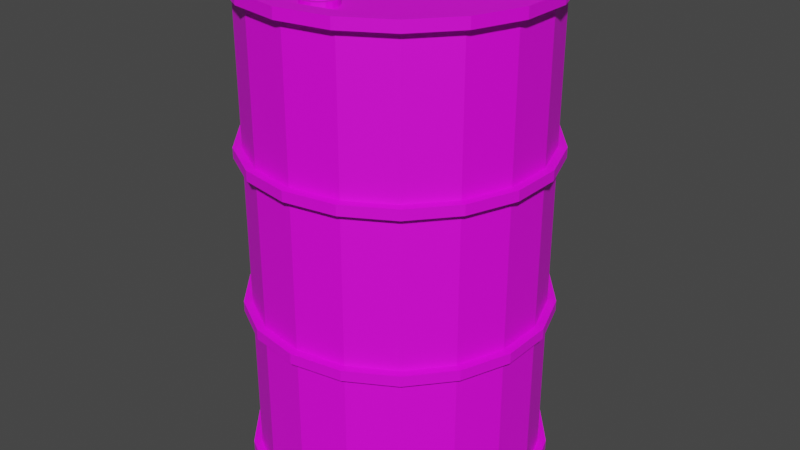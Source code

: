 # Source: barrel.blend  (saved by Blender 2.81.16; exported with 4.5.12 LTS)
import bpy
from mathutils import Matrix  # noqa: F401  (used for matrix-valued properties, if any)

bpy.ops.wm.read_factory_settings(use_empty=True)
scene = bpy.context.scene
scene.name = 'Scene'

# ---- collections
col_collection = bpy.data.collections.new('Collection'); scene.collection.children.link(col_collection)

# ---- images (referenced by path relative to the original .blend; pixels are not part of the script)
import os
ASSET_DIR = os.environ.get("B2B_ASSET_DIR", "")  # directory of the original .blend (textures are referenced by path, not embedded)
HERE = os.path.dirname(os.path.abspath(__file__))  # packed textures are extracted next to this script under _unpacked/

def load_image(name, relpath, width, height, colorspace="sRGB"):
    """Load a texture the original file referenced (path relative to the .blend, or extracted next to this script)."""
    p = next((c for c in (os.path.join(HERE, relpath), os.path.join(ASSET_DIR, relpath)) if relpath and os.path.exists(c)), "")
    if p:
        img = bpy.data.images.load(p, check_existing=True)
        img.name = name
    else:  # same state as the original file: an image datablock whose file is absent (Cycles renders it pink)
        img = bpy.data.images.new(name, width, height)
        img.source = "FILE"
        img.filepath = "//" + (relpath or name)
    img.colorspace_settings.name = colorspace
    return img
img_base_color = load_image('Base color', 'Oil barrel color.png', 1024, 1024, 'sRGB')

# ---- materials (node trees are filled in below, after node groups)
mat_material_002 = bpy.data.materials.new('Material.002')
mat_material_002.use_transparent_shadow = False

# ---- material node trees
mat_material_002.use_nodes = True; mat_material_002.node_tree.nodes.clear()
_N = mat_material_002.node_tree.nodes; _L = mat_material_002.node_tree.links
n0 = _N.new('ShaderNodeOutputMaterial'); n0.name = 'Material Output'; n0.location = (300, 300)
n1 = _N.new('ShaderNodeBsdfPrincipled'); n1.name = 'Principled BSDF'; n1.location = (10, 300)
n1.distribution = 'GGX'
n1.subsurface_method = 'BURLEY'
n1.inputs[3].default_value = 1.45
n1.inputs[27].default_value = (0.0, 0.0, 0.0, 1.0)
n1.inputs[28].default_value = 1.0
n2 = _N.new('ShaderNodeTexImage'); n2.name = 'Image Texture'; n2.location = (-280, 275)
n2.image = img_base_color
_L.new(n1.outputs[0], n0.inputs[0])
_L.new(n2.outputs[0], n1.inputs[0])
n0.is_active_output = True

# ---- world
world_world = bpy.data.worlds.new('World'); scene.world = world_world
world_world.use_nodes = True; world_world.node_tree.nodes.clear()
_N = world_world.node_tree.nodes; _L = world_world.node_tree.links
n0 = _N.new('ShaderNodeOutputWorld'); n0.name = 'World Output'; n0.location = (300, 300)
n1 = _N.new('ShaderNodeBackground'); n1.name = 'Background'; n1.location = (10, 300)
n1.inputs[0].default_value = (0.05088, 0.05088, 0.05088, 1.0)
_L.new(n1.outputs[0], n0.inputs[0])
n0.is_active_output = True
world_world.color = (0.05088, 0.05088, 0.05088)
world_world.use_sun_shadow = False
world_world.sun_shadow_jitter_overblur = 0.0

# ---- meshes
me_cylinder = bpy.data.meshes.new('Cylinder')
me_cylinder.from_pydata([(6.074e-09, 1.166, 0.1419), (4.777e-09, 1.104, 4.115), (0.3988, 1.096, 0.1419), (0.3775, 1.037, 4.115), (0.7495, 0.8932, 0.1419), (0.7095, 0.8455, 4.115), (1.01, 0.583, 0.1419), (0.9558, 0.5519, 4.115), (1.148, 0.2025, 0.1419), (1.087, 0.1917, 4.115), (1.148, -0.2025, 0.1419), (1.087, -0.1917, 4.115), (1.01, -0.583, 0.1419), (0.9558, -0.5519, 4.115), (0.7495, -0.8932, 0.1419), (0.7095, -0.8455, 4.115), (0.3988, -1.096, 0.1419), (0.3775, -1.037, 4.115), (1.821e-07, -1.166, 0.1419), (1.714e-07, -1.104, 4.115), (-0.3988, -1.096, 0.1419), (-0.3775, -1.037, 4.115), (-0.7495, -0.8932, 0.1419), (-0.7095, -0.8455, 4.115), (-1.01, -0.583, 0.1419), (-0.9558, -0.5519, 4.115), (-1.148, -0.2025, 0.1419), (-1.087, -0.1917, 4.115), (-1.148, 0.2025, 0.1419), (-1.087, 0.1917, 4.115), (-1.01, 0.583, 0.1419), (-0.9558, 0.5519, 4.115), (-0.7495, 0.8932, 0.1419), (-0.7095, 0.8455, 4.115), (-0.3988, 1.096, 0.1419), (-0.3775, 1.037, 4.115), (6.074e-09, 1.166, 0.1985), (6.074e-09, 1.166, 4.03), (0.3988, 1.096, 4.03), (0.3988, 1.096, 0.1985), (0.7495, 0.8932, 4.03), (0.7495, 0.8932, 0.1985), (1.01, 0.583, 4.03), (1.01, 0.583, 0.1985), (1.148, 0.2025, 4.03), (1.148, 0.2025, 0.1985), (1.148, -0.2025, 4.03), (1.148, -0.2025, 0.1985), (1.01, -0.583, 4.03), (1.01, -0.583, 0.1985), (0.7495, -0.8932, 4.03), (0.7495, -0.8932, 0.1985), (0.3988, -1.096, 4.03), (0.3988, -1.096, 0.1985), (1.821e-07, -1.166, 4.03), (1.821e-07, -1.166, 0.1985), (-0.3988, -1.096, 4.03), (-0.3988, -1.096, 0.1985), (-0.7495, -0.8932, 4.03), (-0.7495, -0.8932, 0.1985), (-1.01, -0.583, 4.03), (-1.01, -0.583, 0.1985), (-1.148, -0.2025, 4.03), (-1.148, -0.2025, 0.1985), (-1.148, 0.2025, 4.03), (-1.148, 0.2025, 0.1985), (-1.01, 0.583, 4.03), (-1.01, 0.583, 0.1985), (-0.7495, 0.8932, 4.03), (-0.7495, 0.8932, 0.1985), (-0.3988, 1.096, 4.03), (-0.3988, 1.096, 0.1985), (6.074e-09, 1.166, 1.476), (6.074e-09, 1.166, 2.86), (0.3988, 1.096, 2.86), (0.3988, 1.096, 1.476), (0.7495, 0.8932, 2.86), (0.7495, 0.8932, 1.476), (1.01, 0.583, 2.86), (1.01, 0.583, 1.476), (1.148, 0.2025, 2.86), (1.148, 0.2025, 1.476), (1.148, -0.2025, 2.86), (1.148, -0.2025, 1.476), (1.01, -0.583, 2.86), (1.01, -0.583, 1.476), (0.7495, -0.8932, 2.86), (0.7495, -0.8932, 1.476), (0.3988, -1.096, 2.86), (0.3988, -1.096, 1.476), (1.821e-07, -1.166, 2.86), (1.821e-07, -1.166, 1.476), (-0.3988, -1.096, 2.86), (-0.3988, -1.096, 1.476), (-0.7495, -0.8932, 2.86), (-0.7495, -0.8932, 1.476), (-1.01, -0.583, 2.86), (-1.01, -0.583, 1.476), (-1.148, -0.2025, 2.86), (-1.148, -0.2025, 1.476), (-1.148, 0.2025, 2.86), (-1.148, 0.2025, 1.476), (-1.01, 0.583, 2.86), (-1.01, 0.583, 1.476), (-0.7495, 0.8932, 2.86), (-0.7495, 0.8932, 1.476), (-0.3988, 1.096, 2.86), (-0.3988, 1.096, 1.476), (6.074e-09, 1.166, 1.561), (6.074e-09, 1.166, 2.78), (0.3988, 1.096, 2.78), (0.3988, 1.096, 1.561), (0.7495, 0.8932, 2.78), (0.7495, 0.8932, 1.561), (1.01, 0.583, 2.78), (1.01, 0.583, 1.561), (1.148, 0.2025, 2.78), (1.148, 0.2025, 1.561), (1.148, -0.2025, 2.78), (1.148, -0.2025, 1.561), (1.01, -0.583, 2.78), (1.01, -0.583, 1.561), (0.7495, -0.8932, 2.78), (0.7495, -0.8932, 1.561), (0.3988, -1.096, 2.78), (0.3988, -1.096, 1.561), (1.821e-07, -1.166, 2.78), (1.821e-07, -1.166, 1.561), (-0.3988, -1.096, 2.78), (-0.3988, -1.096, 1.561), (-0.7495, -0.8932, 2.78), (-0.7495, -0.8932, 1.561), (-1.01, -0.583, 2.78), (-1.01, -0.583, 1.561), (-1.148, -0.2025, 2.78), (-1.148, -0.2025, 1.561), (-1.148, 0.2025, 2.78), (-1.148, 0.2025, 1.561), (-1.01, 0.583, 2.78), (-1.01, 0.583, 1.561), (-0.7495, 0.8932, 2.78), (-0.7495, 0.8932, 1.561), (-0.3988, 1.096, 2.78), (-0.3988, 1.096, 1.561), (8.479e-09, 1.234, 0.1197), (0.4222, 1.16, 0.1197), (0.4222, 1.16, 4.116), (8.479e-09, 1.234, 4.116), (8.479e-09, 1.234, 4.029), (0.4222, 1.16, 0.2062), (0.7934, 0.9456, 0.1197), (0.7934, 0.9456, 4.116), (0.7934, 0.9456, 0.2062), (1.069, 0.6172, 0.1197), (1.069, 0.6172, 4.116), (1.069, 0.6172, 0.2062), (1.216, 0.2143, 0.1197), (1.216, 0.2143, 4.116), (1.216, 0.2143, 0.2062), (1.216, -0.2143, 0.1197), (1.216, -0.2143, 4.116), (1.216, -0.2143, 0.2062), (1.069, -0.6172, 0.1197), (1.069, -0.6172, 4.116), (1.069, -0.6172, 0.2062), (0.7934, -0.9456, 0.1197), (0.7934, -0.9456, 4.116), (0.7934, -0.9456, 0.2062), (0.4222, -1.16, 0.1197), (0.4222, -1.16, 4.116), (0.4222, -1.16, 0.2062), (1.949e-07, -1.234, 0.1197), (1.949e-07, -1.234, 4.116), (1.949e-07, -1.234, 0.2062), (-0.4222, -1.16, 0.1197), (-0.4222, -1.16, 4.116), (-0.4222, -1.16, 0.2062), (-0.7934, -0.9456, 0.1197), (-0.7934, -0.9456, 4.116), (-0.7934, -0.9456, 0.2062), (-1.069, -0.6172, 0.1197), (-1.069, -0.6172, 4.116), (-1.069, -0.6172, 0.2062), (-1.216, -0.2143, 0.1197), (-1.216, -0.2143, 4.116), (-1.216, -0.2143, 0.2062), (-1.216, 0.2143, 0.1197), (-1.216, 0.2143, 4.116), (-1.216, 0.2143, 0.2062), (-1.069, 0.6172, 0.1197), (-1.069, 0.6172, 4.116), (-1.069, 0.6172, 0.2062), (-0.7934, 0.9456, 0.1197), (-0.7934, 0.9456, 4.116), (-0.7934, 0.9456, 0.2062), (-0.4222, 1.16, 0.1197), (-0.4222, 1.16, 4.116), (-0.4222, 1.16, 0.2062), (8.479e-09, 1.234, 0.2062), (0.4222, 1.16, 4.029), (0.7934, 0.9456, 4.029), (1.069, 0.6172, 4.029), (1.216, 0.2143, 4.029), (1.216, -0.2143, 4.029), (1.069, -0.6172, 4.029), (0.7934, -0.9456, 4.029), (0.4222, -1.16, 4.029), (1.949e-07, -1.234, 4.029), (-0.4222, -1.16, 4.029), (-0.7934, -0.9456, 4.029), (-1.069, -0.6172, 4.029), (-1.216, -0.2143, 4.029), (-1.216, 0.2143, 4.029), (-1.069, 0.6172, 4.029), (-0.7934, 0.9456, 4.029), (-0.4222, 1.16, 4.029), (8.479e-09, 1.234, 2.777), (8.479e-09, 1.234, 2.86), (0.4222, 1.16, 1.561), (0.4222, 1.16, 1.475), (0.7934, 0.9456, 1.561), (0.7934, 0.9456, 1.475), (1.069, 0.6172, 1.561), (1.069, 0.6172, 1.475), (1.216, 0.2143, 1.561), (1.216, 0.2143, 1.475), (1.216, -0.2143, 1.561), (1.216, -0.2143, 1.475), (1.069, -0.6172, 1.561), (1.069, -0.6172, 1.475), (0.7934, -0.9456, 1.561), (0.7934, -0.9456, 1.475), (0.4222, -1.16, 1.561), (0.4222, -1.16, 1.475), (1.949e-07, -1.234, 1.561), (1.949e-07, -1.234, 1.475), (-0.4222, -1.16, 1.561), (-0.4222, -1.16, 1.475), (-0.7934, -0.9456, 1.561), (-0.7934, -0.9456, 1.475), (-1.069, -0.6172, 1.561), (-1.069, -0.6172, 1.475), (-1.216, -0.2143, 1.561), (-1.216, -0.2143, 1.475), (-1.216, 0.2143, 1.561), (-1.216, 0.2143, 1.475), (-1.069, 0.6172, 1.561), (-1.069, 0.6172, 1.475), (-0.7934, 0.9456, 1.561), (-0.7934, 0.9456, 1.475), (-0.4222, 1.16, 1.561), (-0.4222, 1.16, 1.475), (8.479e-09, 1.234, 1.475), (0.4222, 1.16, 2.86), (0.7934, 0.9456, 2.86), (1.069, 0.6172, 2.86), (1.216, 0.2143, 2.86), (1.216, -0.2143, 2.86), (1.069, -0.6172, 2.86), (0.7934, -0.9456, 2.86), (0.4222, -1.16, 2.86), (1.949e-07, -1.234, 2.86), (-0.4222, -1.16, 2.86), (-0.7934, -0.9456, 2.86), (-1.069, -0.6172, 2.86), (-1.216, -0.2143, 2.86), (-1.216, 0.2143, 2.86), (-1.069, 0.6172, 2.86), (-0.7934, 0.9456, 2.86), (-0.4222, 1.16, 2.86), (8.479e-09, 1.234, 1.561), (0.4222, 1.16, 2.777), (0.7934, 0.9456, 2.777), (1.069, 0.6172, 2.777), (1.216, 0.2143, 2.777), (1.216, -0.2143, 2.777), (1.069, -0.6172, 2.777), (0.7934, -0.9456, 2.777), (0.4222, -1.16, 2.777), (1.949e-07, -1.234, 2.777), (-0.4222, -1.16, 2.777), (-0.7934, -0.9456, 2.777), (-1.069, -0.6172, 2.777), (-1.216, -0.2143, 2.777), (-1.216, 0.2143, 2.777), (-1.069, 0.6172, 2.777), (-0.7934, 0.9456, 2.777), (-0.4222, 1.16, 2.777), (0.04763, -0.6779, 4.037), (3.756e-08, -0.6695, 4.037), (0.08952, -0.7021, 4.037), (0.1206, -0.7391, 4.037), (0.1371, -0.7846, 4.037), (0.1371, -0.833, 4.037), (0.1206, -0.8784, 4.037), (0.08952, -0.9155, 4.037), (0.04763, -0.9396, 4.037), (5.979e-08, -0.948, 4.037), (-0.04763, -0.9396, 4.037), (-0.08952, -0.9155, 4.037), (-0.1206, -0.8784, 4.037), (-0.1371, -0.833, 4.037), (-0.1371, -0.7846, 4.037), (-0.1206, -0.7391, 4.037), (-0.08952, -0.7021, 4.037), (-0.04763, -0.6779, 4.037), (0.3775, 1.037, 4.037), (4.777e-09, 1.104, 4.037), (0.7095, 0.8455, 4.037), (0.9558, 0.5519, 4.037), (1.087, 0.1917, 4.037), (1.087, -0.1917, 4.037), (0.9558, -0.5519, 4.037), (0.7095, -0.8455, 4.037), (0.3775, -1.037, 4.037), (1.714e-07, -1.104, 4.037), (-0.3775, -1.037, 4.037), (-0.7095, -0.8455, 4.037), (-0.9558, -0.5519, 4.037), (-1.087, -0.1917, 4.037), (-1.087, 0.1917, 4.037), (-0.9558, 0.5519, 4.037), (-0.7095, 0.8455, 4.037), (-0.3775, 1.037, 4.037), (0.03554, -0.7111, 4.085), (2.632e-08, -0.7049, 4.085), (0.06679, -0.7292, 4.085), (0.08998, -0.7568, 4.085), (0.1023, -0.7907, 4.085), (0.1023, -0.8268, 4.085), (0.08998, -0.8607, 4.085), (0.06679, -0.8884, 4.085), (0.03554, -0.9064, 4.085), (5.471e-08, -0.9127, 4.085), (-0.03554, -0.9064, 4.085), (-0.06679, -0.8884, 4.085), (-0.08998, -0.8607, 4.085), (-0.1023, -0.8268, 4.085), (-0.1023, -0.7907, 4.085), (-0.08998, -0.7568, 4.085), (-0.06679, -0.7292, 4.085), (-0.03554, -0.7111, 4.085), (0.04763, -0.6779, 4.085), (3.756e-08, -0.6695, 4.085), (0.08952, -0.7021, 4.085), (0.1206, -0.7391, 4.085), (0.1371, -0.7846, 4.085), (0.1371, -0.833, 4.085), (0.1206, -0.8784, 4.085), (0.08952, -0.9155, 4.085), (0.04763, -0.9396, 4.085), (5.979e-08, -0.948, 4.085), (-0.04763, -0.9396, 4.085), (-0.08952, -0.9155, 4.085), (-0.1206, -0.8784, 4.085), (-0.1371, -0.833, 4.085), (-0.1371, -0.7846, 4.085), (-0.1206, -0.7391, 4.085), (-0.08952, -0.7021, 4.085), (-0.04763, -0.6779, 4.085), (0.03554, -0.7111, 4.01), (2.632e-08, -0.7049, 4.01), (0.06679, -0.7292, 4.01), (0.08998, -0.7568, 4.01), (0.1023, -0.7907, 4.01), (0.1023, -0.8268, 4.01), (0.08998, -0.8607, 4.01), (0.06679, -0.8884, 4.01), (0.03554, -0.9064, 4.01), (5.471e-08, -0.9127, 4.01), (-0.03554, -0.9064, 4.01), (-0.06679, -0.8884, 4.01), (-0.08998, -0.8607, 4.01), (-0.1023, -0.8268, 4.01), (-0.1023, -0.7907, 4.01), (-0.08998, -0.7568, 4.01), (-0.06679, -0.7292, 4.01), (-0.03554, -0.7111, 4.01)], [], [(118, 116, 274, 275), (55, 57, 176, 173), (117, 119, 226, 224), (58, 56, 208, 209), (120, 118, 275, 276), (35, 1, 147, 196), (57, 59, 179, 176), (1, 3, 146, 147), (119, 121, 228, 226), (0, 34, 195, 144), (60, 58, 209, 210), (2, 0, 144, 145), (122, 120, 276, 277), (59, 61, 182, 179), (121, 123, 230, 228), (33, 35, 196, 193), (11, 9, 310, 311), (62, 60, 210, 211), (124, 122, 277, 278), (0, 2, 4, 6, 8, 10, 12, 14, 16, 18, 20, 22, 24, 26, 28, 30, 32, 34), (34, 32, 192, 195), (106, 70, 37, 73), (61, 63, 185, 182), (104, 68, 70, 106), (123, 125, 232, 230), (102, 66, 68, 104), (64, 62, 211, 212), (100, 64, 66, 102), (126, 124, 278, 279), (98, 62, 64, 100), (31, 33, 193, 190), (96, 60, 62, 98), (63, 65, 188, 185), (94, 58, 60, 96), (125, 127, 234, 232), (92, 56, 58, 94), (32, 30, 189, 192), (90, 54, 56, 92), (66, 64, 212, 213), (88, 52, 54, 90), (128, 126, 279, 280), (86, 50, 52, 88), (65, 67, 191, 188), (84, 48, 50, 86), (127, 129, 236, 234), (82, 46, 48, 84), (29, 31, 190, 187), (80, 44, 46, 82), (68, 66, 213, 214), (78, 42, 44, 80), (130, 128, 280, 281), (76, 40, 42, 78), (30, 28, 186, 189), (74, 38, 40, 76), (106, 73, 217, 269), (73, 37, 38, 74), (36, 72, 75, 39), (67, 69, 194, 191), (39, 75, 77, 41), (129, 131, 238, 236), (41, 77, 79, 43), (72, 107, 251, 252), (43, 79, 81, 45), (70, 68, 214, 215), (45, 81, 83, 47), (132, 130, 281, 282), (47, 83, 85, 49), (27, 29, 187, 184), (49, 85, 87, 51), (104, 106, 269, 268), (51, 87, 89, 53), (69, 71, 197, 194), (53, 89, 91, 55), (131, 133, 240, 238), (55, 91, 93, 57), (28, 26, 183, 186), (57, 93, 95, 59), (107, 105, 249, 251), (59, 95, 97, 61), (37, 70, 215, 148), (61, 97, 99, 63), (134, 132, 282, 283), (63, 99, 101, 65), (102, 104, 268, 267), (65, 101, 103, 67), (71, 36, 198, 197), (67, 103, 105, 69), (133, 135, 242, 240), (69, 105, 107, 71), (25, 27, 184, 181), (71, 107, 72, 36), (105, 103, 247, 249), (136, 134, 283, 284), (143, 142, 109, 108), (26, 24, 180, 183), (141, 140, 142, 143), (100, 102, 267, 266), (139, 138, 140, 141), (135, 137, 244, 242), (137, 136, 138, 139), (103, 101, 245, 247), (135, 134, 136, 137), (138, 136, 284, 285), (133, 132, 134, 135), (23, 25, 181, 178), (131, 130, 132, 133), (98, 100, 266, 265), (129, 128, 130, 131), (137, 139, 246, 244), (127, 126, 128, 129), (24, 22, 177, 180), (125, 124, 126, 127), (101, 99, 243, 245), (123, 122, 124, 125), (140, 138, 285, 286), (121, 120, 122, 123), (96, 98, 265, 264), (119, 118, 120, 121), (139, 141, 248, 246), (117, 116, 118, 119), (21, 23, 178, 175), (115, 114, 116, 117), (99, 97, 241, 243), (113, 112, 114, 115), (142, 140, 286, 287), (111, 110, 112, 113), (22, 20, 174, 177), (108, 109, 110, 111), (148, 147, 146, 199), (199, 146, 151, 200), (200, 151, 154, 201), (201, 154, 157, 202), (202, 157, 160, 203), (203, 160, 163, 204), (204, 163, 166, 205), (205, 166, 169, 206), (206, 169, 172, 207), (207, 172, 175, 208), (208, 175, 178, 209), (209, 178, 181, 210), (210, 181, 184, 211), (211, 184, 187, 212), (212, 187, 190, 213), (213, 190, 193, 214), (214, 193, 196, 215), (215, 196, 147, 148), (195, 197, 198, 144), (192, 194, 197, 195), (189, 191, 194, 192), (186, 188, 191, 189), (183, 185, 188, 186), (180, 182, 185, 183), (177, 179, 182, 180), (174, 176, 179, 177), (171, 173, 176, 174), (168, 170, 173, 171), (165, 167, 170, 168), (162, 164, 167, 165), (159, 161, 164, 162), (156, 158, 161, 159), (153, 155, 158, 156), (150, 152, 155, 153), (145, 149, 152, 150), (144, 198, 149, 145), (216, 217, 253, 271), (271, 253, 254, 272), (272, 254, 255, 273), (273, 255, 256, 274), (274, 256, 257, 275), (275, 257, 258, 276), (276, 258, 259, 277), (277, 259, 260, 278), (278, 260, 261, 279), (279, 261, 262, 280), (280, 262, 263, 281), (281, 263, 264, 282), (282, 264, 265, 283), (283, 265, 266, 284), (284, 266, 267, 285), (285, 267, 268, 286), (286, 268, 269, 287), (287, 269, 217, 216), (251, 250, 270, 252), (249, 248, 250, 251), (247, 246, 248, 249), (245, 244, 246, 247), (243, 242, 244, 245), (241, 240, 242, 243), (239, 238, 240, 241), (237, 236, 238, 239), (235, 234, 236, 237), (233, 232, 234, 235), (231, 230, 232, 233), (229, 228, 230, 231), (227, 226, 228, 229), (225, 224, 226, 227), (223, 222, 224, 225), (221, 220, 222, 223), (219, 218, 220, 221), (252, 270, 218, 219), (4, 2, 145, 150), (56, 54, 207, 208), (115, 117, 224, 222), (3, 5, 151, 146), (53, 55, 173, 170), (116, 114, 273, 274), (54, 52, 206, 207), (113, 115, 222, 220), (6, 4, 150, 153), (51, 53, 170, 167), (75, 72, 252, 219), (114, 112, 272, 273), (5, 7, 154, 151), (52, 50, 205, 206), (73, 74, 253, 217), (111, 113, 220, 218), (49, 51, 167, 164), (77, 75, 219, 221), (112, 110, 271, 272), (8, 6, 153, 156), (50, 48, 204, 205), (74, 76, 254, 253), (108, 111, 218, 270), (7, 9, 157, 154), (47, 49, 164, 161), (79, 77, 221, 223), (110, 109, 216, 271), (48, 46, 203, 204), (76, 78, 255, 254), (10, 8, 156, 159), (45, 47, 161, 158), (81, 79, 223, 225), (9, 11, 160, 157), (46, 44, 202, 203), (78, 80, 256, 255), (43, 45, 158, 155), (83, 81, 225, 227), (12, 10, 159, 162), (44, 42, 201, 202), (80, 82, 257, 256), (11, 13, 163, 160), (41, 43, 155, 152), (85, 83, 227, 229), (42, 40, 200, 201), (82, 84, 258, 257), (14, 12, 162, 165), (39, 41, 152, 149), (87, 85, 229, 231), (13, 15, 166, 163), (40, 38, 199, 200), (84, 86, 259, 258), (36, 39, 149, 198), (89, 87, 231, 233), (16, 14, 165, 168), (38, 37, 148, 199), (86, 88, 260, 259), (15, 17, 169, 166), (91, 89, 233, 235), (88, 90, 261, 260), (18, 16, 168, 171), (93, 91, 235, 237), (17, 19, 172, 169), (90, 92, 262, 261), (95, 93, 237, 239), (20, 18, 171, 174), (143, 108, 270, 250), (92, 94, 263, 262), (19, 21, 175, 172), (109, 142, 287, 216), (97, 95, 239, 241), (141, 143, 250, 248), (94, 96, 264, 263), (292, 291, 345, 346), (21, 19, 315, 316), (31, 29, 320, 321), (7, 5, 308, 309), (17, 15, 313, 314), (3, 1, 307, 306), (27, 25, 318, 319), (1, 35, 323, 307), (13, 11, 311, 312), (23, 21, 316, 317), (33, 31, 321, 322), (9, 7, 309, 310), (19, 17, 314, 315), (29, 27, 319, 320), (5, 3, 306, 308), (15, 13, 312, 313), (25, 23, 317, 318), (35, 33, 322, 323), (289, 288, 306, 307), (288, 290, 308, 306), (290, 291, 309, 308), (291, 292, 310, 309), (292, 293, 311, 310), (293, 294, 312, 311), (294, 295, 313, 312), (295, 296, 314, 313), (296, 297, 315, 314), (297, 298, 316, 315), (298, 299, 317, 316), (299, 300, 318, 317), (300, 301, 319, 318), (301, 302, 320, 319), (302, 303, 321, 320), (303, 304, 322, 321), (304, 305, 323, 322), (305, 289, 307, 323), (330, 329, 365, 366), (300, 299, 353, 354), (293, 292, 346, 347), (301, 300, 354, 355), (294, 293, 347, 348), (302, 301, 355, 356), (295, 294, 348, 349), (303, 302, 356, 357), (296, 295, 349, 350), (288, 289, 343, 342), (304, 303, 357, 358), (297, 296, 350, 351), (290, 288, 342, 344), (305, 304, 358, 359), (298, 297, 351, 352), (291, 290, 344, 345), (289, 305, 359, 343), (299, 298, 352, 353), (325, 324, 342, 343), (324, 326, 344, 342), (326, 327, 345, 344), (327, 328, 346, 345), (328, 329, 347, 346), (329, 330, 348, 347), (330, 331, 349, 348), (331, 332, 350, 349), (332, 333, 351, 350), (333, 334, 352, 351), (334, 335, 353, 352), (335, 336, 354, 353), (336, 337, 355, 354), (337, 338, 356, 355), (338, 339, 357, 356), (339, 340, 358, 357), (340, 341, 359, 358), (341, 325, 343, 359), (360, 361, 377, 376, 375, 374, 373, 372, 371, 370, 369, 368, 367, 366, 365, 364, 363, 362), (338, 337, 373, 374), (331, 330, 366, 367), (339, 338, 374, 375), (332, 331, 367, 368), (324, 325, 361, 360), (340, 339, 375, 376), (333, 332, 368, 369), (326, 324, 360, 362), (341, 340, 376, 377), (334, 333, 369, 370), (327, 326, 362, 363), (325, 341, 377, 361), (335, 334, 370, 371), (328, 327, 363, 364), (336, 335, 371, 372), (329, 328, 364, 365), (337, 336, 372, 373)])
_uv = me_cylinder.uv_layers.new(name='UVMap')
_uv.uv.foreach_set('vector', [0.419, 0.75, 0.4201, 0.6988, 0.4284, 0.699, 0.4273, 0.7503, 0.05238, 0.02754, 0.04524, 0.07627, 0.03732, 0.07528, 0.04497, 0.02509, 0.1789, 0.6998, 0.1793, 0.7516, 0.1709, 0.7517, 0.1704, 0.6998, 0.5732, 0.1189, 0.5688, 0.06537, 0.5777, 0.06433, 0.582, 0.1184, 0.4179, 0.8008, 0.419, 0.75, 0.4273, 0.7503, 0.4261, 0.801, 0.9096, 0.5267, 0.9096, 0.4773, 0.9262, 0.4744, 0.9262, 0.5296, 0.04524, 0.07627, 0.04097, 0.126, 0.03269, 0.1253, 0.03732, 0.07528, 0.9096, 0.4773, 0.8927, 0.431, 0.9073, 0.4225, 0.9262, 0.4744, 0.1793, 0.7516, 0.1802, 0.8031, 0.1718, 0.8033, 0.1709, 0.7517, 0.8666, 0.05234, 0.8214, 0.02638, 0.8246, 0.01764, 0.8726, 0.04521, 0.5755, 0.1725, 0.5732, 0.1189, 0.582, 0.1184, 0.5842, 0.1723, 0.9002, 0.0922, 0.8666, 0.05234, 0.8726, 0.04521, 0.9082, 0.08754, 0.4167, 0.8509, 0.4179, 0.8008, 0.4261, 0.801, 0.4248, 0.8511, 0.04097, 0.126, 0.03769, 0.1772, 0.02925, 0.1767, 0.03269, 0.1253, 0.1802, 0.8031, 0.1816, 0.8542, 0.1733, 0.8544, 0.1718, 0.8033, 0.8927, 0.5731, 0.9096, 0.5267, 0.9262, 0.5296, 0.9073, 0.5815, 0.9435, 0.6992, 0.9435, 0.6498, 0.9535, 0.6498, 0.9535, 0.6992, 0.5766, 0.226, 0.5755, 0.1725, 0.5842, 0.1723, 0.5853, 0.2259, 0.4156, 0.9001, 0.4167, 0.8509, 0.4248, 0.8511, 0.4235, 0.9004, 0.8666, 0.05234, 0.9002, 0.0922, 0.918, 0.1411, 0.918, 0.1933, 0.9003, 0.2423, 0.8668, 0.2823, 0.8217, 0.3084, 0.7704, 0.3175, 0.719, 0.3085, 0.6736, 0.2825, 0.6402, 0.2426, 0.6224, 0.1937, 0.6223, 0.1416, 0.6401, 0.0926, 0.6736, 0.05267, 0.7187, 0.02663, 0.7701, 0.01745, 0.8214, 0.02638, 0.8214, 0.02638, 0.7701, 0.01745, 0.77, 0.00816, 0.8246, 0.01764, 0.4502, 0.4394, 0.5765, 0.4384, 0.5759, 0.4914, 0.4499, 0.4914, 0.03769, 0.1772, 0.0351, 0.2291, 0.02658, 0.2287, 0.02925, 0.1767, 0.4505, 0.3872, 0.5769, 0.3855, 0.5765, 0.4384, 0.4502, 0.4394, 0.1816, 0.8542, 0.1837, 0.9047, 0.1753, 0.9051, 0.1733, 0.8544, 0.4507, 0.3349, 0.5772, 0.3324, 0.5769, 0.3855, 0.4505, 0.3872, 0.5771, 0.2793, 0.5766, 0.226, 0.5853, 0.2259, 0.5858, 0.2793, 0.4505, 0.2827, 0.5771, 0.2793, 0.5772, 0.3324, 0.4507, 0.3349, 0.414, 0.9497, 0.4156, 0.9001, 0.4235, 0.9004, 0.4217, 0.9513, 0.4499, 0.2307, 0.5766, 0.226, 0.5771, 0.2793, 0.4505, 0.2827, 0.861, 0.6109, 0.8927, 0.5731, 0.9073, 0.5815, 0.8718, 0.6238, 0.4489, 0.179, 0.5755, 0.1725, 0.5766, 0.226, 0.4499, 0.2307, 0.0351, 0.2291, 0.03302, 0.2813, 0.02446, 0.2809, 0.02658, 0.2287, 0.4472, 0.1276, 0.5732, 0.1189, 0.5755, 0.1725, 0.4489, 0.179, 0.1837, 0.9047, 0.187, 0.9553, 0.1783, 0.9574, 0.1753, 0.9051, 0.4448, 0.0768, 0.5688, 0.06537, 0.5732, 0.1189, 0.4472, 0.1276, 0.7701, 0.01745, 0.7187, 0.02663, 0.7155, 0.0179, 0.77, 0.00816, 0.4426, 0.0257, 0.56, 0.01322, 0.5688, 0.06537, 0.4448, 0.0768, 0.5772, 0.3324, 0.5771, 0.2793, 0.5858, 0.2793, 0.5858, 0.3325, 0.4414, 0.9011, 0.5595, 0.9063, 0.5523, 0.955, 0.4408, 0.9502, 0.4183, 0.07781, 0.4151, 0.02727, 0.4238, 0.02517, 0.4267, 0.07744, 0.4429, 0.8518, 0.5638, 0.8566, 0.5595, 0.9063, 0.4414, 0.9011, 0.03302, 0.2813, 0.03134, 0.3337, 0.02276, 0.3334, 0.02446, 0.2809, 0.4445, 0.8017, 0.5671, 0.8054, 0.5638, 0.8566, 0.4429, 0.8518, 0.188, 0.03272, 0.1863, 0.0823, 0.1785, 0.08203, 0.1803, 0.0311, 0.4459, 0.7509, 0.5698, 0.7535, 0.5671, 0.8054, 0.4445, 0.8017, 0.8183, 0.6356, 0.861, 0.6109, 0.8718, 0.6238, 0.824, 0.6514, 0.4472, 0.6996, 0.5719, 0.7013, 0.5698, 0.7535, 0.4459, 0.7509, 0.5769, 0.3855, 0.5772, 0.3324, 0.5858, 0.3325, 0.5855, 0.3856, 0.4483, 0.6479, 0.5736, 0.6489, 0.5719, 0.7013, 0.4472, 0.6996, 0.4204, 0.1284, 0.4183, 0.07781, 0.4267, 0.07744, 0.4286, 0.1281, 0.4492, 0.5959, 0.5749, 0.5965, 0.5736, 0.6489, 0.4483, 0.6479, 0.7187, 0.02663, 0.6736, 0.05267, 0.6676, 0.04556, 0.7155, 0.0179, 0.4498, 0.5436, 0.5759, 0.544, 0.5749, 0.5965, 0.4492, 0.5959, 0.4502, 0.4394, 0.4499, 0.4914, 0.4415, 0.4914, 0.4417, 0.4393, 0.4499, 0.4914, 0.5759, 0.4914, 0.5759, 0.544, 0.4498, 0.5436, 0.02821, 0.4912, 0.1509, 0.4911, 0.151, 0.5434, 0.02835, 0.544, 0.03134, 0.3337, 0.02999, 0.3862, 0.02139, 0.386, 0.02276, 0.3334, 0.02835, 0.544, 0.151, 0.5434, 0.1509, 0.5954, 0.02804, 0.597, 0.1863, 0.0823, 0.1852, 0.1316, 0.1772, 0.1313, 0.1785, 0.08203, 0.02804, 0.597, 0.1509, 0.5954, 0.1508, 0.6476, 0.02783, 0.65, 0.1509, 0.4911, 0.1514, 0.4387, 0.1599, 0.4389, 0.1594, 0.4912, 0.02783, 0.65, 0.1508, 0.6476, 0.1509, 0.6998, 0.0279, 0.7031, 0.5765, 0.4384, 0.5769, 0.3855, 0.5855, 0.3856, 0.5851, 0.4385, 0.0279, 0.7031, 0.1509, 0.6998, 0.1515, 0.7518, 0.02839, 0.7564, 0.4218, 0.1794, 0.4204, 0.1284, 0.4286, 0.1281, 0.4301, 0.1793, 0.02839, 0.7564, 0.1515, 0.7518, 0.1525, 0.8036, 0.02953, 0.8098, 0.7697, 0.6441, 0.8183, 0.6356, 0.824, 0.6514, 0.7697, 0.661, 0.02953, 0.8098, 0.1525, 0.8036, 0.1542, 0.855, 0.03177, 0.8634, 0.4505, 0.3872, 0.4502, 0.4394, 0.4417, 0.4393, 0.442, 0.3871, 0.03177, 0.8634, 0.1542, 0.855, 0.1567, 0.9058, 0.03615, 0.9169, 0.02999, 0.3862, 0.02892, 0.4388, 0.02032, 0.4386, 0.02139, 0.386, 0.03615, 0.9169, 0.1567, 0.9058, 0.1589, 0.9569, 0.04486, 0.969, 0.1852, 0.1316, 0.1841, 0.1817, 0.1759, 0.1814, 0.1772, 0.1313, 0.05238, 0.02754, 0.1607, 0.03225, 0.1601, 0.08133, 0.04524, 0.07627, 0.6736, 0.05267, 0.6401, 0.0926, 0.632, 0.08797, 0.6676, 0.04556, 0.04524, 0.07627, 0.1601, 0.08133, 0.1585, 0.1306, 0.04097, 0.126, 0.1514, 0.4387, 0.1521, 0.3865, 0.1606, 0.3867, 0.1599, 0.4389, 0.04097, 0.126, 0.1585, 0.1306, 0.157, 0.1808, 0.03769, 0.1772, 0.5759, 0.4914, 0.5765, 0.4384, 0.5851, 0.4385, 0.5845, 0.4914, 0.03769, 0.1772, 0.157, 0.1808, 0.1555, 0.2316, 0.0351, 0.2291, 0.4226, 0.2309, 0.4218, 0.1794, 0.4301, 0.1793, 0.4311, 0.2308, 0.0351, 0.2291, 0.1555, 0.2316, 0.1542, 0.2829, 0.03302, 0.2813, 0.4507, 0.3349, 0.4505, 0.3872, 0.442, 0.3871, 0.4422, 0.3349, 0.03302, 0.2813, 0.1542, 0.2829, 0.1531, 0.3346, 0.03134, 0.3337, 0.02892, 0.4388, 0.02821, 0.4912, 0.01962, 0.4912, 0.02032, 0.4386, 0.03134, 0.3337, 0.1531, 0.3346, 0.1521, 0.3865, 0.02999, 0.3862, 0.1841, 0.1817, 0.1829, 0.2324, 0.1746, 0.2322, 0.1759, 0.1814, 0.02999, 0.3862, 0.1521, 0.3865, 0.1514, 0.4387, 0.02892, 0.4388, 0.721, 0.6356, 0.7697, 0.6441, 0.7697, 0.661, 0.7153, 0.6514, 0.02892, 0.4388, 0.1514, 0.4387, 0.1509, 0.4911, 0.02821, 0.4912, 0.1521, 0.3865, 0.1531, 0.3346, 0.1615, 0.3348, 0.1606, 0.3867, 0.4231, 0.2827, 0.4226, 0.2309, 0.4311, 0.2308, 0.4315, 0.2827, 0.1794, 0.4392, 0.4227, 0.439, 0.4225, 0.4912, 0.179, 0.4913, 0.6401, 0.0926, 0.6223, 0.1416, 0.6131, 0.14, 0.632, 0.08797, 0.1801, 0.3872, 0.423, 0.3868, 0.4227, 0.439, 0.1794, 0.4392, 0.4505, 0.2827, 0.4507, 0.3349, 0.4422, 0.3349, 0.442, 0.2828, 0.1809, 0.3353, 0.4232, 0.3347, 0.423, 0.3868, 0.1801, 0.3872, 0.1829, 0.2324, 0.1819, 0.2837, 0.1735, 0.2835, 0.1746, 0.2322, 0.1819, 0.2837, 0.4231, 0.2827, 0.4232, 0.3347, 0.1809, 0.3353, 0.1531, 0.3346, 0.1542, 0.2829, 0.1626, 0.2831, 0.1615, 0.3348, 0.1829, 0.2324, 0.4226, 0.2309, 0.4231, 0.2827, 0.1819, 0.2837, 0.4232, 0.3347, 0.4231, 0.2827, 0.4315, 0.2827, 0.4316, 0.3348, 0.1841, 0.1817, 0.4218, 0.1794, 0.4226, 0.2309, 0.1829, 0.2324, 0.6783, 0.6109, 0.721, 0.6356, 0.7153, 0.6514, 0.6675, 0.6238, 0.1852, 0.1316, 0.4204, 0.1284, 0.4218, 0.1794, 0.1841, 0.1817, 0.4499, 0.2307, 0.4505, 0.2827, 0.442, 0.2828, 0.4415, 0.2308, 0.1863, 0.0823, 0.4183, 0.07781, 0.4204, 0.1284, 0.1852, 0.1316, 0.1819, 0.2837, 0.1809, 0.3353, 0.1725, 0.3351, 0.1735, 0.2835, 0.188, 0.03272, 0.4151, 0.02727, 0.4183, 0.07781, 0.1863, 0.0823, 0.6223, 0.1416, 0.6224, 0.1937, 0.6132, 0.1953, 0.6131, 0.14, 0.1837, 0.9047, 0.4156, 0.9001, 0.414, 0.9497, 0.187, 0.9553, 0.1542, 0.2829, 0.1555, 0.2316, 0.1638, 0.2318, 0.1626, 0.2831, 0.1816, 0.8542, 0.4167, 0.8509, 0.4156, 0.9001, 0.1837, 0.9047, 0.423, 0.3868, 0.4232, 0.3347, 0.4316, 0.3348, 0.4315, 0.3869, 0.1802, 0.8031, 0.4179, 0.8008, 0.4167, 0.8509, 0.1816, 0.8542, 0.4489, 0.179, 0.4499, 0.2307, 0.4415, 0.2308, 0.4405, 0.1791, 0.1793, 0.7516, 0.419, 0.75, 0.4179, 0.8008, 0.1802, 0.8031, 0.1809, 0.3353, 0.1801, 0.3872, 0.1716, 0.387, 0.1725, 0.3351, 0.1789, 0.6998, 0.4201, 0.6988, 0.419, 0.75, 0.1793, 0.7516, 0.6466, 0.5731, 0.6783, 0.6109, 0.6675, 0.6238, 0.632, 0.5815, 0.1788, 0.6478, 0.421, 0.6472, 0.4201, 0.6988, 0.1789, 0.6998, 0.1555, 0.2316, 0.157, 0.1808, 0.1652, 0.181, 0.1638, 0.2318, 0.1789, 0.5957, 0.4218, 0.5953, 0.421, 0.6472, 0.1788, 0.6478, 0.4227, 0.439, 0.423, 0.3868, 0.4315, 0.3869, 0.4312, 0.4391, 0.179, 0.5435, 0.4223, 0.5433, 0.4218, 0.5953, 0.1789, 0.5957, 0.6224, 0.1937, 0.6402, 0.2426, 0.6321, 0.2472, 0.6132, 0.1953, 0.179, 0.4913, 0.4225, 0.4912, 0.4223, 0.5433, 0.179, 0.5435, 0.5845, 0.4914, 0.5955, 0.4916, 0.5953, 0.5443, 0.5844, 0.5441, 0.5844, 0.5441, 0.5953, 0.5443, 0.5943, 0.597, 0.5835, 0.5967, 0.5835, 0.5967, 0.5943, 0.597, 0.593, 0.6496, 0.5821, 0.6492, 0.5821, 0.6492, 0.593, 0.6496, 0.5912, 0.7021, 0.5804, 0.7017, 0.5804, 0.7017, 0.5912, 0.7021, 0.589, 0.7545, 0.5782, 0.754, 0.5782, 0.754, 0.589, 0.7545, 0.5862, 0.8066, 0.5755, 0.8059, 0.5755, 0.8059, 0.5862, 0.8066, 0.5825, 0.8582, 0.572, 0.8573, 0.572, 0.8573, 0.5825, 0.8582, 0.5775, 0.9086, 0.5673, 0.9073, 0.5673, 0.9073, 0.5775, 0.9086, 0.5698, 0.959, 0.5596, 0.9575, 0.5687, 0.01006, 0.5803, 0.00816, 0.589, 0.06308, 0.5777, 0.06433, 0.5777, 0.06433, 0.589, 0.06308, 0.5932, 0.1178, 0.582, 0.1184, 0.582, 0.1184, 0.5932, 0.1178, 0.5953, 0.172, 0.5842, 0.1723, 0.5842, 0.1723, 0.5953, 0.172, 0.5964, 0.2258, 0.5853, 0.2259, 0.5853, 0.2259, 0.5964, 0.2258, 0.5968, 0.2793, 0.5858, 0.2793, 0.5858, 0.2793, 0.5968, 0.2793, 0.5968, 0.3326, 0.5858, 0.3325, 0.5858, 0.3325, 0.5968, 0.3326, 0.5965, 0.3857, 0.5855, 0.3856, 0.5855, 0.3856, 0.5965, 0.3857, 0.596, 0.4387, 0.5851, 0.4385, 0.5851, 0.4385, 0.596, 0.4387, 0.5955, 0.4916, 0.5845, 0.4914, 0.009436, 0.4383, 0.02032, 0.4386, 0.01962, 0.4912, 0.008727, 0.491, 0.01052, 0.3856, 0.02139, 0.386, 0.02032, 0.4386, 0.009436, 0.4383, 0.0119, 0.333, 0.02276, 0.3334, 0.02139, 0.386, 0.01052, 0.3856, 0.01363, 0.2805, 0.02446, 0.2809, 0.02276, 0.3334, 0.0119, 0.333, 0.01579, 0.2281, 0.02658, 0.2287, 0.02446, 0.2809, 0.01363, 0.2805, 0.01856, 0.176, 0.02925, 0.1767, 0.02658, 0.2287, 0.01579, 0.2281, 0.02218, 0.1244, 0.03269, 0.1253, 0.02925, 0.1767, 0.01856, 0.176, 0.0272, 0.07397, 0.03732, 0.07528, 0.03269, 0.1253, 0.02218, 0.1244, 0.0348, 0.02356, 0.04497, 0.02509, 0.03732, 0.07528, 0.0272, 0.07397, 0.01592, 0.9192, 0.02719, 0.918, 0.03608, 0.9722, 0.02449, 0.9741, 0.01174, 0.8645, 0.02296, 0.8639, 0.02719, 0.918, 0.01592, 0.9192, 0.009625, 0.8103, 0.02076, 0.8101, 0.02296, 0.8639, 0.01174, 0.8645, 0.008578, 0.7566, 0.01965, 0.7565, 0.02076, 0.8101, 0.009625, 0.8103, 0.008164, 0.7031, 0.01919, 0.7031, 0.01965, 0.7565, 0.008578, 0.7566, 0.00816, 0.6499, 0.01915, 0.6499, 0.01919, 0.7031, 0.008164, 0.7031, 0.008416, 0.5968, 0.01938, 0.5969, 0.01915, 0.6499, 0.00816, 0.6499, 0.00875, 0.5438, 0.01969, 0.5439, 0.01938, 0.5969, 0.008416, 0.5968, 0.008727, 0.491, 0.01962, 0.4912, 0.01969, 0.5439, 0.00875, 0.5438, 0.4309, 0.4913, 0.4415, 0.4914, 0.4413, 0.5435, 0.4308, 0.5434, 0.4308, 0.5434, 0.4413, 0.5435, 0.4408, 0.5957, 0.4303, 0.5955, 0.4303, 0.5955, 0.4408, 0.5957, 0.4399, 0.6477, 0.4294, 0.6474, 0.4294, 0.6474, 0.4399, 0.6477, 0.4388, 0.6993, 0.4284, 0.699, 0.4284, 0.699, 0.4388, 0.6993, 0.4376, 0.7506, 0.4273, 0.7503, 0.4273, 0.7503, 0.4376, 0.7506, 0.4363, 0.8014, 0.4261, 0.801, 0.4261, 0.801, 0.4363, 0.8014, 0.4348, 0.8515, 0.4248, 0.8511, 0.4248, 0.8511, 0.4348, 0.8515, 0.4332, 0.9008, 0.4235, 0.9004, 0.4235, 0.9004, 0.4332, 0.9008, 0.4322, 0.9516, 0.4217, 0.9513, 0.4238, 0.02517, 0.4345, 0.02463, 0.4368, 0.07711, 0.4267, 0.07744, 0.4267, 0.07744, 0.4368, 0.07711, 0.4389, 0.1278, 0.4286, 0.1281, 0.4286, 0.1281, 0.4389, 0.1278, 0.4405, 0.1791, 0.4301, 0.1793, 0.4301, 0.1793, 0.4405, 0.1791, 0.4415, 0.2308, 0.4311, 0.2308, 0.4311, 0.2308, 0.4415, 0.2308, 0.442, 0.2828, 0.4315, 0.2827, 0.4315, 0.2827, 0.442, 0.2828, 0.4422, 0.3349, 0.4316, 0.3348, 0.4316, 0.3348, 0.4422, 0.3349, 0.442, 0.3871, 0.4315, 0.3869, 0.4315, 0.3869, 0.442, 0.3871, 0.4417, 0.4393, 0.4312, 0.4391, 0.4312, 0.4391, 0.4417, 0.4393, 0.4415, 0.4914, 0.4309, 0.4913, 0.1599, 0.4389, 0.1709, 0.4391, 0.1705, 0.4913, 0.1594, 0.4912, 0.1606, 0.3867, 0.1716, 0.387, 0.1709, 0.4391, 0.1599, 0.4389, 0.1615, 0.3348, 0.1725, 0.3351, 0.1716, 0.387, 0.1606, 0.3867, 0.1626, 0.2831, 0.1735, 0.2835, 0.1725, 0.3351, 0.1615, 0.3348, 0.1638, 0.2318, 0.1746, 0.2322, 0.1735, 0.2835, 0.1626, 0.2831, 0.1652, 0.181, 0.1759, 0.1814, 0.1746, 0.2322, 0.1638, 0.2318, 0.1666, 0.1309, 0.1772, 0.1313, 0.1759, 0.1814, 0.1652, 0.181, 0.1683, 0.08159, 0.1785, 0.08203, 0.1772, 0.1313, 0.1666, 0.1309, 0.1693, 0.03084, 0.1803, 0.0311, 0.1785, 0.08203, 0.1683, 0.08159, 0.1647, 0.9054, 0.1753, 0.9051, 0.1783, 0.9574, 0.167, 0.9579, 0.1625, 0.8547, 0.1733, 0.8544, 0.1753, 0.9051, 0.1647, 0.9054, 0.1609, 0.8034, 0.1718, 0.8033, 0.1733, 0.8544, 0.1625, 0.8547, 0.1599, 0.7517, 0.1709, 0.7517, 0.1718, 0.8033, 0.1609, 0.8034, 0.1594, 0.6998, 0.1704, 0.6998, 0.1709, 0.7517, 0.1599, 0.7517, 0.1593, 0.6477, 0.1703, 0.6478, 0.1704, 0.6998, 0.1594, 0.6998, 0.1593, 0.5955, 0.1704, 0.5956, 0.1703, 0.6478, 0.1593, 0.6477, 0.1594, 0.5434, 0.1705, 0.5434, 0.1704, 0.5956, 0.1593, 0.5955, 0.1594, 0.4912, 0.1705, 0.4913, 0.1705, 0.5434, 0.1594, 0.5434, 0.918, 0.1411, 0.9002, 0.0922, 0.9082, 0.08754, 0.9272, 0.1395, 0.5688, 0.06537, 0.56, 0.01322, 0.5687, 0.01006, 0.5777, 0.06433, 0.1788, 0.6478, 0.1789, 0.6998, 0.1704, 0.6998, 0.1703, 0.6478, 0.8927, 0.431, 0.861, 0.3931, 0.8718, 0.3803, 0.9073, 0.4225, 0.03615, 0.9169, 0.04486, 0.969, 0.03608, 0.9722, 0.02719, 0.918, 0.4201, 0.6988, 0.421, 0.6472, 0.4294, 0.6474, 0.4284, 0.699, 0.5523, 0.955, 0.5595, 0.9063, 0.5673, 0.9073, 0.5596, 0.9575, 0.1789, 0.5957, 0.1788, 0.6478, 0.1703, 0.6478, 0.1704, 0.5956, 0.918, 0.1933, 0.918, 0.1411, 0.9272, 0.1395, 0.9272, 0.1949, 0.03177, 0.8634, 0.03615, 0.9169, 0.02719, 0.918, 0.02296, 0.8639, 0.151, 0.5434, 0.1509, 0.4911, 0.1594, 0.4912, 0.1594, 0.5434, 0.421, 0.6472, 0.4218, 0.5953, 0.4303, 0.5955, 0.4294, 0.6474, 0.861, 0.3931, 0.8183, 0.3685, 0.824, 0.3527, 0.8718, 0.3803, 0.5595, 0.9063, 0.5638, 0.8566, 0.572, 0.8573, 0.5673, 0.9073, 0.4499, 0.4914, 0.4498, 0.5436, 0.4413, 0.5435, 0.4415, 0.4914, 0.179, 0.5435, 0.1789, 0.5957, 0.1704, 0.5956, 0.1705, 0.5434, 0.02953, 0.8098, 0.03177, 0.8634, 0.02296, 0.8639, 0.02076, 0.8101, 0.1509, 0.5954, 0.151, 0.5434, 0.1594, 0.5434, 0.1593, 0.5955, 0.4218, 0.5953, 0.4223, 0.5433, 0.4308, 0.5434, 0.4303, 0.5955, 0.9003, 0.2423, 0.918, 0.1933, 0.9272, 0.1949, 0.9084, 0.2469, 0.5638, 0.8566, 0.5671, 0.8054, 0.5755, 0.8059, 0.572, 0.8573, 0.4498, 0.5436, 0.4492, 0.5959, 0.4408, 0.5957, 0.4413, 0.5435, 0.179, 0.4913, 0.179, 0.5435, 0.1705, 0.5434, 0.1705, 0.4913, 0.8183, 0.3685, 0.7697, 0.3599, 0.7697, 0.3431, 0.824, 0.3527, 0.02839, 0.7564, 0.02953, 0.8098, 0.02076, 0.8101, 0.01965, 0.7565, 0.1508, 0.6476, 0.1509, 0.5954, 0.1593, 0.5955, 0.1593, 0.6477, 0.4223, 0.5433, 0.4225, 0.4912, 0.4309, 0.4913, 0.4308, 0.5434, 0.5671, 0.8054, 0.5698, 0.7535, 0.5782, 0.754, 0.5755, 0.8059, 0.4492, 0.5959, 0.4483, 0.6479, 0.4399, 0.6477, 0.4408, 0.5957, 0.8668, 0.2823, 0.9003, 0.2423, 0.9084, 0.2469, 0.8728, 0.2894, 0.0279, 0.7031, 0.02839, 0.7564, 0.01965, 0.7565, 0.01919, 0.7031, 0.1509, 0.6998, 0.1508, 0.6476, 0.1593, 0.6477, 0.1594, 0.6998, 0.7697, 0.3599, 0.721, 0.3685, 0.7153, 0.3527, 0.7697, 0.3431, 0.5698, 0.7535, 0.5719, 0.7013, 0.5804, 0.7017, 0.5782, 0.754, 0.4483, 0.6479, 0.4472, 0.6996, 0.4388, 0.6993, 0.4399, 0.6477, 0.02783, 0.65, 0.0279, 0.7031, 0.01919, 0.7031, 0.01915, 0.6499, 0.1515, 0.7518, 0.1509, 0.6998, 0.1594, 0.6998, 0.1599, 0.7517, 0.8217, 0.3084, 0.8668, 0.2823, 0.8728, 0.2894, 0.8249, 0.3171, 0.5719, 0.7013, 0.5736, 0.6489, 0.5821, 0.6492, 0.5804, 0.7017, 0.4472, 0.6996, 0.4459, 0.7509, 0.4376, 0.7506, 0.4388, 0.6993, 0.721, 0.3685, 0.6783, 0.3931, 0.6675, 0.3803, 0.7153, 0.3527, 0.02804, 0.597, 0.02783, 0.65, 0.01915, 0.6499, 0.01938, 0.5969, 0.1525, 0.8036, 0.1515, 0.7518, 0.1599, 0.7517, 0.1609, 0.8034, 0.5736, 0.6489, 0.5749, 0.5965, 0.5835, 0.5967, 0.5821, 0.6492, 0.4459, 0.7509, 0.4445, 0.8017, 0.4363, 0.8014, 0.4376, 0.7506, 0.7704, 0.3175, 0.8217, 0.3084, 0.8249, 0.3171, 0.7704, 0.3268, 0.02835, 0.544, 0.02804, 0.597, 0.01938, 0.5969, 0.01969, 0.5439, 0.1542, 0.855, 0.1525, 0.8036, 0.1609, 0.8034, 0.1625, 0.8547, 0.6783, 0.3931, 0.6466, 0.431, 0.632, 0.4225, 0.6675, 0.3803, 0.5749, 0.5965, 0.5759, 0.544, 0.5844, 0.5441, 0.5835, 0.5967, 0.4445, 0.8017, 0.4429, 0.8518, 0.4348, 0.8515, 0.4363, 0.8014, 0.02821, 0.4912, 0.02835, 0.544, 0.01969, 0.5439, 0.01962, 0.4912, 0.1567, 0.9058, 0.1542, 0.855, 0.1625, 0.8547, 0.1647, 0.9054, 0.719, 0.3085, 0.7704, 0.3175, 0.7704, 0.3268, 0.7158, 0.3173, 0.5759, 0.544, 0.5759, 0.4914, 0.5845, 0.4914, 0.5844, 0.5441, 0.4429, 0.8518, 0.4414, 0.9011, 0.4332, 0.9008, 0.4348, 0.8515, 0.6466, 0.431, 0.6297, 0.4773, 0.6131, 0.4744, 0.632, 0.4225, 0.1589, 0.9569, 0.1567, 0.9058, 0.1647, 0.9054, 0.167, 0.9579, 0.4414, 0.9011, 0.4408, 0.9502, 0.4322, 0.9516, 0.4332, 0.9008, 0.6736, 0.2825, 0.719, 0.3085, 0.7158, 0.3173, 0.6677, 0.2897, 0.1601, 0.08133, 0.1607, 0.03225, 0.1693, 0.03084, 0.1683, 0.08159, 0.6297, 0.4773, 0.6297, 0.5267, 0.6131, 0.5296, 0.6131, 0.4744, 0.4426, 0.0257, 0.4448, 0.0768, 0.4368, 0.07711, 0.4345, 0.02463, 0.1585, 0.1306, 0.1601, 0.08133, 0.1683, 0.08159, 0.1666, 0.1309, 0.6402, 0.2426, 0.6736, 0.2825, 0.6676, 0.2896, 0.6321, 0.2472, 0.1794, 0.4392, 0.179, 0.4913, 0.1705, 0.4913, 0.1709, 0.4391, 0.4448, 0.0768, 0.4472, 0.1276, 0.4389, 0.1278, 0.4368, 0.07711, 0.6297, 0.5267, 0.6466, 0.5731, 0.632, 0.5815, 0.6131, 0.5296, 0.4225, 0.4912, 0.4227, 0.439, 0.4312, 0.4391, 0.4309, 0.4913, 0.157, 0.1808, 0.1585, 0.1306, 0.1666, 0.1309, 0.1652, 0.181, 0.1801, 0.3872, 0.1794, 0.4392, 0.1709, 0.4391, 0.1716, 0.387, 0.4472, 0.1276, 0.4489, 0.179, 0.4405, 0.1791, 0.4389, 0.1278, 0.6941, 0.9839, 0.6879, 0.9839, 0.6879, 0.9778, 0.6941, 0.9778, 0.9435, 0.05752, 0.9435, 0.00816, 0.9535, 0.00816, 0.9535, 0.05752, 0.9435, 0.3043, 0.9435, 0.2549, 0.9535, 0.2549, 0.9535, 0.3043, 0.9435, 0.6004, 0.9435, 0.5511, 0.9535, 0.5511, 0.9535, 0.6004, 0.9435, 0.8472, 0.9435, 0.7979, 0.9535, 0.7979, 0.9535, 0.8472, 0.9435, 0.5017, 0.9435, 0.4524, 0.9535, 0.4524, 0.9535, 0.5017, 0.9435, 0.2056, 0.9435, 0.1562, 0.9535, 0.1562, 0.9535, 0.2056, 0.9435, 0.4524, 0.9435, 0.403, 0.9535, 0.403, 0.9535, 0.4524, 0.9435, 0.7485, 0.9435, 0.6992, 0.9535, 0.6992, 0.9535, 0.7485, 0.9435, 0.1069, 0.9435, 0.05752, 0.9535, 0.05752, 0.9535, 0.1069, 0.9435, 0.3537, 0.9435, 0.3043, 0.9535, 0.3043, 0.9535, 0.3537, 0.9435, 0.6498, 0.9435, 0.6004, 0.9535, 0.6004, 0.9535, 0.6498, 0.9435, 0.8966, 0.9435, 0.8472, 0.9535, 0.8472, 0.9535, 0.8966, 0.9435, 0.2549, 0.9435, 0.2056, 0.9535, 0.2056, 0.9535, 0.2549, 0.9435, 0.5511, 0.9435, 0.5017, 0.9535, 0.5017, 0.9535, 0.5511, 0.9435, 0.7979, 0.9435, 0.7485, 0.9535, 0.7485, 0.9535, 0.7979, 0.9435, 0.1562, 0.9435, 0.1069, 0.9535, 0.1069, 0.9535, 0.1562, 0.9435, 0.403, 0.9435, 0.3537, 0.9535, 0.3537, 0.9535, 0.403, 0.7531, 0.9056, 0.7469, 0.9067, 0.7045, 0.6858, 0.7531, 0.6773, 0.7469, 0.9067, 0.7416, 0.9098, 0.6617, 0.7105, 0.7045, 0.6858, 0.7416, 0.9098, 0.7376, 0.9146, 0.63, 0.7483, 0.6617, 0.7105, 0.7376, 0.9146, 0.7354, 0.9204, 0.6131, 0.7947, 0.63, 0.7483, 0.7354, 0.9204, 0.7354, 0.9266, 0.6131, 0.8441, 0.6131, 0.7947, 0.7354, 0.9266, 0.7376, 0.9325, 0.63, 0.8904, 0.6131, 0.8441, 0.7376, 0.9325, 0.7416, 0.9373, 0.6617, 0.9283, 0.63, 0.8904, 0.7416, 0.9373, 0.7469, 0.9404, 0.7045, 0.9529, 0.6617, 0.9283, 0.7469, 0.9404, 0.7531, 0.9415, 0.7531, 0.9615, 0.7045, 0.9529, 0.7531, 0.9415, 0.7592, 0.9404, 0.8017, 0.9529, 0.7531, 0.9615, 0.7592, 0.9404, 0.7646, 0.9373, 0.8444, 0.9283, 0.8017, 0.9529, 0.7646, 0.9373, 0.7686, 0.9325, 0.8762, 0.8904, 0.8444, 0.9283, 0.7686, 0.9325, 0.7707, 0.9266, 0.893, 0.8441, 0.8762, 0.8904, 0.7707, 0.9266, 0.7707, 0.9204, 0.893, 0.7947, 0.893, 0.8441, 0.7707, 0.9204, 0.7686, 0.9146, 0.8762, 0.7483, 0.893, 0.7947, 0.7686, 0.9146, 0.7646, 0.9098, 0.8444, 0.7105, 0.8762, 0.7483, 0.7646, 0.9098, 0.7592, 0.9067, 0.8017, 0.6858, 0.8444, 0.7105, 0.7592, 0.9067, 0.7531, 0.9056, 0.7531, 0.6773, 0.8017, 0.6858, 0.8112, 0.9875, 0.8066, 0.9875, 0.8066, 0.9778, 0.8112, 0.9778, 0.6318, 0.9839, 0.6256, 0.9839, 0.6256, 0.9778, 0.6318, 0.9778, 0.7003, 0.9839, 0.6941, 0.9839, 0.6941, 0.9778, 0.7003, 0.9778, 0.638, 0.9839, 0.6318, 0.9839, 0.6318, 0.9778, 0.638, 0.9778, 0.7065, 0.9839, 0.7003, 0.9839, 0.7003, 0.9778, 0.7065, 0.9778, 0.6443, 0.9839, 0.638, 0.9839, 0.638, 0.9778, 0.6443, 0.9778, 0.7128, 0.9839, 0.7065, 0.9839, 0.7065, 0.9778, 0.7128, 0.9778, 0.6505, 0.9839, 0.6443, 0.9839, 0.6443, 0.9778, 0.6505, 0.9778, 0.719, 0.9839, 0.7128, 0.9839, 0.7128, 0.9778, 0.719, 0.9778, 0.6754, 0.9839, 0.6692, 0.9839, 0.6692, 0.9778, 0.6754, 0.9778, 0.6567, 0.9839, 0.6505, 0.9839, 0.6505, 0.9778, 0.6567, 0.9778, 0.7252, 0.9839, 0.719, 0.9839, 0.719, 0.9778, 0.7252, 0.9778, 0.6816, 0.9839, 0.6754, 0.9839, 0.6754, 0.9778, 0.6816, 0.9778, 0.6629, 0.9839, 0.6567, 0.9839, 0.6567, 0.9778, 0.6629, 0.9778, 0.6194, 0.9839, 0.6131, 0.9839, 0.6131, 0.9778, 0.6194, 0.9778, 0.6879, 0.9839, 0.6816, 0.9839, 0.6816, 0.9778, 0.6879, 0.9778, 0.6692, 0.9839, 0.6629, 0.9839, 0.6629, 0.9778, 0.6692, 0.9778, 0.6256, 0.9839, 0.6194, 0.9839, 0.6194, 0.9778, 0.6256, 0.9778, 0.9727, 0.9375, 0.9743, 0.9332, 0.9788, 0.9339, 0.9767, 0.9398, 0.9743, 0.9332, 0.9743, 0.9285, 0.9788, 0.9277, 0.9788, 0.9339, 0.9743, 0.9285, 0.9727, 0.9241, 0.9767, 0.9219, 0.9788, 0.9277, 0.9727, 0.9241, 0.9698, 0.9206, 0.9727, 0.9171, 0.9767, 0.9219, 0.9698, 0.9206, 0.9657, 0.9183, 0.9673, 0.914, 0.9727, 0.9171, 0.9657, 0.9183, 0.9612, 0.9175, 0.9612, 0.9129, 0.9673, 0.914, 0.9612, 0.9175, 0.9566, 0.9183, 0.955, 0.914, 0.9612, 0.9129, 0.9566, 0.9183, 0.9526, 0.9206, 0.9496, 0.9171, 0.955, 0.914, 0.9526, 0.9206, 0.9496, 0.9241, 0.9456, 0.9219, 0.9496, 0.9171, 0.9496, 0.9241, 0.948, 0.9285, 0.9435, 0.9277, 0.9456, 0.9219, 0.948, 0.9285, 0.948, 0.9332, 0.9435, 0.9339, 0.9435, 0.9277, 0.948, 0.9332, 0.9496, 0.9375, 0.9456, 0.9398, 0.9435, 0.9339, 0.9496, 0.9375, 0.9526, 0.9411, 0.9496, 0.9446, 0.9456, 0.9398, 0.9526, 0.9411, 0.9566, 0.9434, 0.955, 0.9477, 0.9496, 0.9446, 0.9566, 0.9434, 0.9612, 0.9442, 0.9612, 0.9488, 0.955, 0.9477, 0.9612, 0.9442, 0.9657, 0.9434, 0.9673, 0.9477, 0.9612, 0.9488, 0.9657, 0.9434, 0.9698, 0.9411, 0.9727, 0.9446, 0.9673, 0.9477, 0.9698, 0.9411, 0.9727, 0.9375, 0.9767, 0.9398, 0.9727, 0.9446, 0.9612, 0.9659, 0.9653, 0.9682, 0.9683, 0.9718, 0.9698, 0.9761, 0.9698, 0.9808, 0.9683, 0.9852, 0.9653, 0.9887, 0.9612, 0.991, 0.9567, 0.9918, 0.9521, 0.991, 0.9481, 0.9887, 0.9451, 0.9852, 0.9435, 0.9808, 0.9435, 0.9761, 0.9451, 0.9718, 0.9481, 0.9682, 0.9521, 0.9659, 0.9567, 0.9651, 0.7648, 0.9875, 0.7601, 0.9875, 0.7601, 0.9778, 0.7648, 0.9778, 0.8159, 0.9875, 0.8112, 0.9875, 0.8112, 0.9778, 0.8159, 0.9778, 0.7694, 0.9875, 0.7648, 0.9875, 0.7648, 0.9778, 0.7694, 0.9778, 0.8205, 0.9875, 0.8159, 0.9875, 0.8159, 0.9778, 0.8205, 0.9778, 0.788, 0.9875, 0.7834, 0.9875, 0.7834, 0.9778, 0.788, 0.9778, 0.7741, 0.9875, 0.7694, 0.9875, 0.7694, 0.9778, 0.7741, 0.9778, 0.8252, 0.9875, 0.8205, 0.9875, 0.8205, 0.9778, 0.8252, 0.9778, 0.7927, 0.9875, 0.788, 0.9875, 0.788, 0.9778, 0.7927, 0.9778, 0.7787, 0.9875, 0.7741, 0.9875, 0.7741, 0.9778, 0.7787, 0.9778, 0.7462, 0.9875, 0.7415, 0.9875, 0.7415, 0.9778, 0.7462, 0.9778, 0.7973, 0.9875, 0.7927, 0.9875, 0.7927, 0.9778, 0.7973, 0.9778, 0.7834, 0.9875, 0.7787, 0.9875, 0.7787, 0.9778, 0.7834, 0.9778, 0.7508, 0.9875, 0.7462, 0.9875, 0.7462, 0.9778, 0.7508, 0.9778, 0.8019, 0.9875, 0.7973, 0.9875, 0.7973, 0.9778, 0.8019, 0.9778, 0.7555, 0.9875, 0.7508, 0.9875, 0.7508, 0.9778, 0.7555, 0.9778, 0.8066, 0.9875, 0.8019, 0.9875, 0.8019, 0.9778, 0.8066, 0.9778, 0.7601, 0.9875, 0.7555, 0.9875, 0.7555, 0.9778, 0.7601, 0.9778])
me_cylinder.materials.append(mat_material_002)
me_cylinder.use_remesh_fix_poles = True
me_cylinder.use_remesh_preserve_attributes = False
me_cylinder.use_mirror_vertex_groups = False
me_cylinder.update()

# ---- objects
ob_oil_barrel = bpy.data.objects.new('Oil barrel', me_cylinder)

# ---- transforms, parenting, visibility, modifiers, constraints
ob_oil_barrel.location = (0.0, 0.0, -0.1247)
ob_oil_barrel.hide_select = True
ob_oil_barrel.lineart.crease_threshold = 0.0

# ---- collection membership
col_collection.objects.link(ob_oil_barrel)

# ---- scene / render settings (as saved in the file)
scene.frame_start = 1; scene.frame_end = 250; scene.frame_set(1)
scene.render.engine = 'BLENDER_EEVEE_NEXT'
scene.cycles.use_denoising = False
scene.cycles.samples = 128
scene.cycles.sampling_pattern = 'TABULATED_SOBOL'
scene.cycles.use_adaptive_sampling = False
scene.cycles.use_light_tree = False
scene.view_settings.view_transform = 'Filmic'
bpy.context.view_layer.update()

# ---- added for rendering (the .blend has no active camera and no usable light): camera, sun
cam_auto = bpy.data.cameras.new('AutoCamera')
cam_auto.lens = 50.0
cam_auto.sensor_width = 36.0
cam_auto.clip_end = 1000.0
ob_auto_camera = bpy.data.objects.new('AutoCamera', cam_auto)
scene.collection.objects.link(ob_auto_camera)
ob_auto_camera.location = (4.89345, -5.87214, 5.90767)
ob_auto_camera.rotation_euler = (1.09748, -7.21219e-08, 0.694738)
scene.camera = ob_auto_camera
light_auto_sun = bpy.data.lights.new('AutoSun', 'SUN')
light_auto_sun.energy = 3.0
light_auto_sun.angle = 0.0523599
ob_auto_sun = bpy.data.objects.new('AutoSun', light_auto_sun)
scene.collection.objects.link(ob_auto_sun)
ob_auto_sun.rotation_euler = (0.872665, 0.174533, 0.523599)
bpy.context.view_layer.update()
